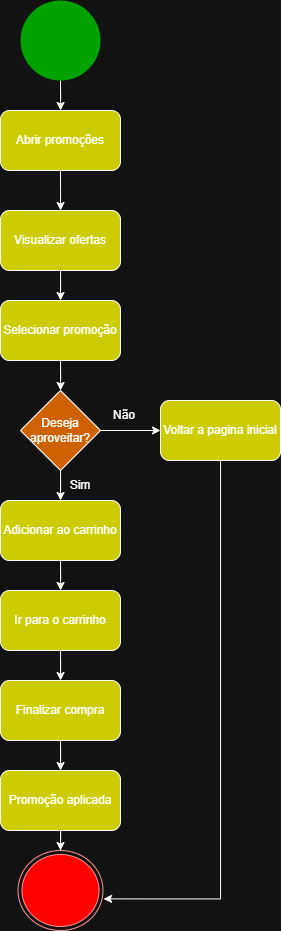

The diagram above was exported from draw.io. Its source (the exported page's mxGraphModel, read from the mxfile embedded in the PNG):
<mxGraphModel dx="837" dy="443" grid="1" gridSize="10" guides="1" tooltips="1" connect="1" arrows="1" fold="1" page="1" pageScale="1" pageWidth="827" pageHeight="1169" math="0" shadow="0">
  <root>
    <mxCell id="0" />
    <mxCell id="1" parent="0" />
    <mxCell id="QfZpwzOSwLMaUnkl_Zea-5" edge="1" parent="1" source="QfZpwzOSwLMaUnkl_Zea-1" style="edgeStyle=orthogonalEdgeStyle;rounded=0;orthogonalLoop=1;jettySize=auto;html=1;" value="">
      <mxGeometry relative="1" as="geometry">
        <mxPoint x="380.04761904761904" y="140" as="targetPoint" />
      </mxGeometry>
    </mxCell>
    <mxCell id="QfZpwzOSwLMaUnkl_Zea-1" parent="1" style="ellipse;whiteSpace=wrap;html=1;aspect=fixed;strokeColor=light-dark(default, #51f231);fillColor=#00CC00;" value="" vertex="1">
      <mxGeometry height="80" width="80" x="340" y="30" as="geometry" />
    </mxCell>
    <mxCell id="QfZpwzOSwLMaUnkl_Zea-2" parent="1" style="ellipse;html=1;shape=endState;fillColor=light-dark(#FFFFFF,#FF0000);strokeColor=#ff0000;" value="" vertex="1">
      <mxGeometry height="80" width="85" x="337.5" y="880" as="geometry" />
    </mxCell>
    <mxCell id="QfZpwzOSwLMaUnkl_Zea-15" edge="1" parent="1" style="edgeStyle=orthogonalEdgeStyle;rounded=0;orthogonalLoop=1;jettySize=auto;html=1;" target="QfZpwzOSwLMaUnkl_Zea-8" value="">
      <mxGeometry relative="1" as="geometry">
        <mxPoint x="380" y="200" as="sourcePoint" />
      </mxGeometry>
    </mxCell>
    <mxCell id="QfZpwzOSwLMaUnkl_Zea-20" edge="1" parent="1" source="QfZpwzOSwLMaUnkl_Zea-8" style="edgeStyle=orthogonalEdgeStyle;rounded=0;orthogonalLoop=1;jettySize=auto;html=1;" target="QfZpwzOSwLMaUnkl_Zea-19" value="">
      <mxGeometry relative="1" as="geometry" />
    </mxCell>
    <mxCell id="QfZpwzOSwLMaUnkl_Zea-8" parent="1" style="rounded=1;whiteSpace=wrap;html=1;fillColor=light-dark(#999900,#CCCC00);" value="Visualizar ofertas" vertex="1">
      <mxGeometry height="60" width="120" x="320" y="240" as="geometry" />
    </mxCell>
    <mxCell id="QfZpwzOSwLMaUnkl_Zea-22" edge="1" parent="1" source="QfZpwzOSwLMaUnkl_Zea-19" style="edgeStyle=orthogonalEdgeStyle;rounded=0;orthogonalLoop=1;jettySize=auto;html=1;" value="">
      <mxGeometry relative="1" as="geometry">
        <mxPoint x="380.04761904761904" y="420" as="targetPoint" />
      </mxGeometry>
    </mxCell>
    <mxCell id="QfZpwzOSwLMaUnkl_Zea-19" parent="1" style="rounded=1;whiteSpace=wrap;html=1;fillColor=light-dark(#999900,#CCCC00);" value="Selecionar promoção" vertex="1">
      <mxGeometry height="60" width="120" x="320" y="330" as="geometry" />
    </mxCell>
    <mxCell id="QfZpwzOSwLMaUnkl_Zea-28" edge="1" parent="1" source="QfZpwzOSwLMaUnkl_Zea-23" style="edgeStyle=orthogonalEdgeStyle;rounded=0;orthogonalLoop=1;jettySize=auto;html=1;" target="QfZpwzOSwLMaUnkl_Zea-24" value="">
      <mxGeometry relative="1" as="geometry" />
    </mxCell>
    <mxCell id="QfZpwzOSwLMaUnkl_Zea-30" edge="1" parent="1" source="QfZpwzOSwLMaUnkl_Zea-23" style="edgeStyle=orthogonalEdgeStyle;rounded=0;orthogonalLoop=1;jettySize=auto;html=1;" target="QfZpwzOSwLMaUnkl_Zea-25" value="">
      <mxGeometry relative="1" as="geometry" />
    </mxCell>
    <mxCell id="QfZpwzOSwLMaUnkl_Zea-23" parent="1" style="rhombus;whiteSpace=wrap;html=1;fillColor=#FF8000;" value="Deseja aproveitar?" vertex="1">
      <mxGeometry height="80" width="80" x="340" y="420" as="geometry" />
    </mxCell>
    <mxCell id="QfZpwzOSwLMaUnkl_Zea-24" parent="1" style="rounded=1;whiteSpace=wrap;html=1;fillColor=light-dark(#999900,#CCCC00);" value="Voltar a pagina inicial" vertex="1">
      <mxGeometry height="60" width="120" x="480" y="430" as="geometry" />
    </mxCell>
    <mxCell id="QfZpwzOSwLMaUnkl_Zea-31" edge="1" parent="1" source="QfZpwzOSwLMaUnkl_Zea-25" style="edgeStyle=orthogonalEdgeStyle;rounded=0;orthogonalLoop=1;jettySize=auto;html=1;" target="QfZpwzOSwLMaUnkl_Zea-26" value="">
      <mxGeometry relative="1" as="geometry" />
    </mxCell>
    <mxCell id="QfZpwzOSwLMaUnkl_Zea-25" parent="1" style="rounded=1;whiteSpace=wrap;html=1;fillColor=light-dark(#999900,#CCCC00);" value="Adicionar ao carrinho" vertex="1">
      <mxGeometry height="60" width="120" x="320" y="530" as="geometry" />
    </mxCell>
    <mxCell id="QfZpwzOSwLMaUnkl_Zea-43" edge="1" parent="1" source="QfZpwzOSwLMaUnkl_Zea-41" style="edgeStyle=orthogonalEdgeStyle;rounded=0;orthogonalLoop=1;jettySize=auto;html=1;" target="QfZpwzOSwLMaUnkl_Zea-42" value="">
      <mxGeometry relative="1" as="geometry" />
    </mxCell>
    <mxCell id="QfZpwzOSwLMaUnkl_Zea-26" parent="1" style="rounded=1;whiteSpace=wrap;html=1;fillColor=light-dark(#999900,#CCCC00);" value="Ir para o carrinho" vertex="1">
      <mxGeometry height="60" width="120" x="320" y="620" as="geometry" />
    </mxCell>
    <mxCell id="QfZpwzOSwLMaUnkl_Zea-33" parent="1" style="text;html=1;whiteSpace=wrap;strokeColor=none;fillColor=none;align=center;verticalAlign=middle;rounded=0;" value="Sim" vertex="1">
      <mxGeometry height="30" width="60" x="370" y="500" as="geometry" />
    </mxCell>
    <mxCell id="QfZpwzOSwLMaUnkl_Zea-35" parent="1" style="text;html=1;whiteSpace=wrap;strokeColor=none;fillColor=none;align=center;verticalAlign=middle;rounded=0;" value="Não" vertex="1">
      <mxGeometry height="30" width="60" x="414" y="430" as="geometry" />
    </mxCell>
    <mxCell id="QfZpwzOSwLMaUnkl_Zea-37" parent="1" style="rounded=1;whiteSpace=wrap;html=1;fillColor=light-dark(#999900,#CCCC00);" value="Abrir promoções" vertex="1">
      <mxGeometry height="60" width="120" x="320" y="140" as="geometry" />
    </mxCell>
    <mxCell id="QfZpwzOSwLMaUnkl_Zea-40" edge="1" parent="1" source="QfZpwzOSwLMaUnkl_Zea-24" style="edgeStyle=orthogonalEdgeStyle;rounded=0;orthogonalLoop=1;jettySize=auto;html=1;entryX=1.006;entryY=0.605;entryDx=0;entryDy=0;entryPerimeter=0;" target="QfZpwzOSwLMaUnkl_Zea-2">
      <mxGeometry relative="1" as="geometry">
        <Array as="points">
          <mxPoint x="540" y="928" />
        </Array>
      </mxGeometry>
    </mxCell>
    <mxCell id="QfZpwzOSwLMaUnkl_Zea-45" edge="1" parent="1" source="QfZpwzOSwLMaUnkl_Zea-42" style="edgeStyle=orthogonalEdgeStyle;rounded=0;orthogonalLoop=1;jettySize=auto;html=1;" target="QfZpwzOSwLMaUnkl_Zea-2" value="">
      <mxGeometry relative="1" as="geometry" />
    </mxCell>
    <mxCell id="QfZpwzOSwLMaUnkl_Zea-42" parent="1" style="rounded=1;whiteSpace=wrap;html=1;fillColor=light-dark(#999900,#CCCC00);" value="Promoção aplicada" vertex="1">
      <mxGeometry height="60" width="120" x="320" y="800" as="geometry" />
    </mxCell>
    <mxCell id="QfZpwzOSwLMaUnkl_Zea-44" edge="1" parent="1" source="QfZpwzOSwLMaUnkl_Zea-26" style="edgeStyle=orthogonalEdgeStyle;rounded=0;orthogonalLoop=1;jettySize=auto;html=1;" target="QfZpwzOSwLMaUnkl_Zea-41" value="">
      <mxGeometry relative="1" as="geometry">
        <mxPoint x="380" y="680" as="sourcePoint" />
        <mxPoint x="380" y="790" as="targetPoint" />
      </mxGeometry>
    </mxCell>
    <mxCell id="QfZpwzOSwLMaUnkl_Zea-41" parent="1" style="rounded=1;whiteSpace=wrap;html=1;fillColor=light-dark(#999900,#CCCC00);" value="Finalizar compra" vertex="1">
      <mxGeometry height="60" width="120" x="320" y="710" as="geometry" />
    </mxCell>
  </root>
</mxGraphModel>